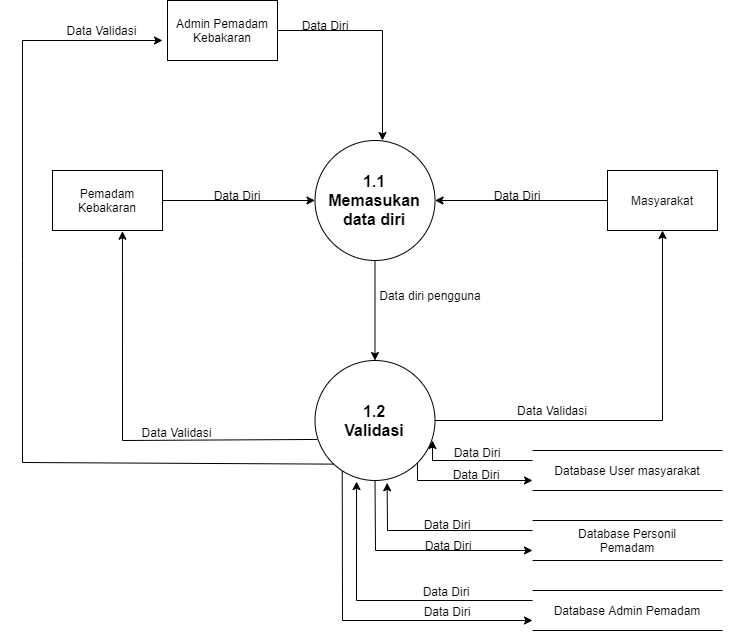

The diagram above was exported from draw.io. Its source (the exported page's mxGraphModel, read from the mxfile embedded in the PNG):
<mxGraphModel dx="3264" dy="2336" grid="1" gridSize="10" guides="1" tooltips="1" connect="1" arrows="0" fold="1" page="1" pageScale="1" pageWidth="827" pageHeight="1169" math="0" shadow="0">
  <root>
    <mxCell id="WIyWlLk6GJQsqaUBKTNV-0" />
    <mxCell id="WIyWlLk6GJQsqaUBKTNV-1" parent="WIyWlLk6GJQsqaUBKTNV-0" />
    <mxCell id="5LXKmd6KAtGUw8TGfBD7-42" value="" style="verticalLabelPosition=bottom;verticalAlign=top;html=1;shape=mxgraph.flowchart.on-page_reference;fontSize=13;strokeWidth=1;" parent="WIyWlLk6GJQsqaUBKTNV-1" vertex="1">
      <mxGeometry x="650" y="400" width="60" height="60" as="geometry" />
    </mxCell>
    <mxCell id="Ag-PSkfYh12zidpgNQUM-0" value="" style="verticalLabelPosition=bottom;verticalAlign=top;html=1;shape=mxgraph.flowchart.on-page_reference;fontSize=13;strokeWidth=1;" parent="WIyWlLk6GJQsqaUBKTNV-1" vertex="1">
      <mxGeometry x="-473" y="-50" width="60" height="60" as="geometry" />
    </mxCell>
    <mxCell id="GXMZ6Hy11-vk73Z7tPcZ-169" value="&lt;font style=&quot;font-size: 16px&quot;&gt;&lt;b&gt;1.1&lt;br&gt;Memasukan data diri&lt;/b&gt;&lt;b&gt;&lt;br&gt;&lt;/b&gt;&lt;/font&gt;" style="ellipse;whiteSpace=wrap;html=1;aspect=fixed;fontSize=8;" vertex="1" parent="WIyWlLk6GJQsqaUBKTNV-1">
      <mxGeometry x="92.5" y="60" width="120" height="120" as="geometry" />
    </mxCell>
    <mxCell id="GXMZ6Hy11-vk73Z7tPcZ-170" value="Pemadam Kebakaran" style="rounded=0;whiteSpace=wrap;html=1;" vertex="1" parent="WIyWlLk6GJQsqaUBKTNV-1">
      <mxGeometry x="-170" y="90" width="110" height="60" as="geometry" />
    </mxCell>
    <mxCell id="GXMZ6Hy11-vk73Z7tPcZ-171" value="" style="endArrow=classic;html=1;rounded=0;entryX=0;entryY=0.5;entryDx=0;entryDy=0;exitX=1;exitY=0.5;exitDx=0;exitDy=0;" edge="1" parent="WIyWlLk6GJQsqaUBKTNV-1" source="GXMZ6Hy11-vk73Z7tPcZ-170" target="GXMZ6Hy11-vk73Z7tPcZ-169">
      <mxGeometry width="50" height="50" relative="1" as="geometry">
        <mxPoint x="-120" y="160" as="sourcePoint" />
        <mxPoint x="-70" y="110" as="targetPoint" />
      </mxGeometry>
    </mxCell>
    <mxCell id="GXMZ6Hy11-vk73Z7tPcZ-172" value="Masyarakat" style="rounded=0;whiteSpace=wrap;html=1;" vertex="1" parent="WIyWlLk6GJQsqaUBKTNV-1">
      <mxGeometry x="385" y="90" width="110" height="60" as="geometry" />
    </mxCell>
    <mxCell id="GXMZ6Hy11-vk73Z7tPcZ-173" value="&lt;font style=&quot;font-size: 16px&quot;&gt;&lt;b&gt;1.2&lt;br&gt;Validasi&lt;/b&gt;&lt;b&gt;&lt;br&gt;&lt;/b&gt;&lt;/font&gt;" style="ellipse;whiteSpace=wrap;html=1;aspect=fixed;fontSize=8;" vertex="1" parent="WIyWlLk6GJQsqaUBKTNV-1">
      <mxGeometry x="92.5" y="280" width="120" height="120" as="geometry" />
    </mxCell>
    <mxCell id="GXMZ6Hy11-vk73Z7tPcZ-174" value="" style="endArrow=classic;html=1;rounded=0;entryX=0.5;entryY=0;entryDx=0;entryDy=0;exitX=0.5;exitY=1;exitDx=0;exitDy=0;" edge="1" parent="WIyWlLk6GJQsqaUBKTNV-1" source="GXMZ6Hy11-vk73Z7tPcZ-169" target="GXMZ6Hy11-vk73Z7tPcZ-173">
      <mxGeometry width="50" height="50" relative="1" as="geometry">
        <mxPoint x="20" y="220" as="sourcePoint" />
        <mxPoint x="70" y="170" as="targetPoint" />
      </mxGeometry>
    </mxCell>
    <mxCell id="GXMZ6Hy11-vk73Z7tPcZ-175" value="" style="endArrow=classic;html=1;rounded=0;entryX=1;entryY=0.5;entryDx=0;entryDy=0;exitX=0;exitY=0.5;exitDx=0;exitDy=0;" edge="1" parent="WIyWlLk6GJQsqaUBKTNV-1" source="GXMZ6Hy11-vk73Z7tPcZ-172" target="GXMZ6Hy11-vk73Z7tPcZ-169">
      <mxGeometry width="50" height="50" relative="1" as="geometry">
        <mxPoint x="310" y="210" as="sourcePoint" />
        <mxPoint x="360" y="160" as="targetPoint" />
      </mxGeometry>
    </mxCell>
    <mxCell id="GXMZ6Hy11-vk73Z7tPcZ-176" value="Data Diri" style="text;html=1;strokeColor=none;fillColor=none;align=center;verticalAlign=middle;whiteSpace=wrap;rounded=0;" vertex="1" parent="WIyWlLk6GJQsqaUBKTNV-1">
      <mxGeometry x="-20" y="110" width="70" height="10" as="geometry" />
    </mxCell>
    <mxCell id="GXMZ6Hy11-vk73Z7tPcZ-177" value="Data Diri" style="text;html=1;strokeColor=none;fillColor=none;align=center;verticalAlign=middle;whiteSpace=wrap;rounded=0;" vertex="1" parent="WIyWlLk6GJQsqaUBKTNV-1">
      <mxGeometry x="260" y="110" width="70" height="10" as="geometry" />
    </mxCell>
    <mxCell id="GXMZ6Hy11-vk73Z7tPcZ-178" value="Data diri pengguna" style="text;html=1;strokeColor=none;fillColor=none;align=center;verticalAlign=middle;whiteSpace=wrap;rounded=0;" vertex="1" parent="WIyWlLk6GJQsqaUBKTNV-1">
      <mxGeometry x="152.5" y="210" width="110" height="10" as="geometry" />
    </mxCell>
    <mxCell id="GXMZ6Hy11-vk73Z7tPcZ-179" value="" style="shape=partialRectangle;whiteSpace=wrap;html=1;left=0;right=0;fillColor=none;fontSize=8;" vertex="1" parent="WIyWlLk6GJQsqaUBKTNV-1">
      <mxGeometry x="310" y="370" width="190" height="40" as="geometry" />
    </mxCell>
    <mxCell id="GXMZ6Hy11-vk73Z7tPcZ-180" value="Database User masyarakat" style="text;html=1;strokeColor=none;fillColor=none;align=center;verticalAlign=middle;whiteSpace=wrap;rounded=0;" vertex="1" parent="WIyWlLk6GJQsqaUBKTNV-1">
      <mxGeometry x="330" y="385" width="150" height="10" as="geometry" />
    </mxCell>
    <mxCell id="GXMZ6Hy11-vk73Z7tPcZ-181" value="" style="endArrow=classic;html=1;rounded=0;entryX=0.5;entryY=1;entryDx=0;entryDy=0;exitX=1;exitY=0.5;exitDx=0;exitDy=0;" edge="1" parent="WIyWlLk6GJQsqaUBKTNV-1" source="GXMZ6Hy11-vk73Z7tPcZ-173" target="GXMZ6Hy11-vk73Z7tPcZ-172">
      <mxGeometry width="50" height="50" relative="1" as="geometry">
        <mxPoint x="240" y="380" as="sourcePoint" />
        <mxPoint x="290" y="330" as="targetPoint" />
        <Array as="points">
          <mxPoint x="440" y="340" />
        </Array>
      </mxGeometry>
    </mxCell>
    <mxCell id="GXMZ6Hy11-vk73Z7tPcZ-182" value="" style="endArrow=classic;html=1;rounded=0;entryX=0.636;entryY=1.012;entryDx=0;entryDy=0;exitX=0.019;exitY=0.658;exitDx=0;exitDy=0;exitPerimeter=0;entryPerimeter=0;" edge="1" parent="WIyWlLk6GJQsqaUBKTNV-1" source="GXMZ6Hy11-vk73Z7tPcZ-173" target="GXMZ6Hy11-vk73Z7tPcZ-170">
      <mxGeometry width="50" height="50" relative="1" as="geometry">
        <mxPoint x="90" y="350" as="sourcePoint" />
        <mxPoint x="-210" y="350" as="targetPoint" />
        <Array as="points">
          <mxPoint x="-100" y="360" />
        </Array>
      </mxGeometry>
    </mxCell>
    <mxCell id="GXMZ6Hy11-vk73Z7tPcZ-183" value="Data Validasi" style="text;html=1;strokeColor=none;fillColor=none;align=center;verticalAlign=middle;whiteSpace=wrap;rounded=0;" vertex="1" parent="WIyWlLk6GJQsqaUBKTNV-1">
      <mxGeometry x="-90" y="347" width="88.5" height="10" as="geometry" />
    </mxCell>
    <mxCell id="GXMZ6Hy11-vk73Z7tPcZ-184" value="Data Validasi" style="text;html=1;strokeColor=none;fillColor=none;align=center;verticalAlign=middle;whiteSpace=wrap;rounded=0;" vertex="1" parent="WIyWlLk6GJQsqaUBKTNV-1">
      <mxGeometry x="270" y="325" width="120" height="10" as="geometry" />
    </mxCell>
    <mxCell id="GXMZ6Hy11-vk73Z7tPcZ-185" value="Admin Pemadam Kebakaran" style="rounded=0;whiteSpace=wrap;html=1;" vertex="1" parent="WIyWlLk6GJQsqaUBKTNV-1">
      <mxGeometry x="-55" y="-80" width="110" height="60" as="geometry" />
    </mxCell>
    <mxCell id="GXMZ6Hy11-vk73Z7tPcZ-186" value="" style="endArrow=classic;html=1;rounded=0;fontSize=8;exitX=1;exitY=0.5;exitDx=0;exitDy=0;" edge="1" parent="WIyWlLk6GJQsqaUBKTNV-1" source="GXMZ6Hy11-vk73Z7tPcZ-185">
      <mxGeometry width="50" height="50" relative="1" as="geometry">
        <mxPoint x="220" y="10" as="sourcePoint" />
        <mxPoint x="160" y="60" as="targetPoint" />
        <Array as="points">
          <mxPoint x="160" y="-50" />
        </Array>
      </mxGeometry>
    </mxCell>
    <mxCell id="GXMZ6Hy11-vk73Z7tPcZ-187" value="Data Diri" style="text;html=1;strokeColor=none;fillColor=none;align=center;verticalAlign=middle;whiteSpace=wrap;rounded=0;" vertex="1" parent="WIyWlLk6GJQsqaUBKTNV-1">
      <mxGeometry x="68" y="-60" width="70" height="10" as="geometry" />
    </mxCell>
    <mxCell id="GXMZ6Hy11-vk73Z7tPcZ-188" value="" style="endArrow=classic;html=1;rounded=0;fontSize=8;exitX=0;exitY=1;exitDx=0;exitDy=0;" edge="1" parent="WIyWlLk6GJQsqaUBKTNV-1" source="GXMZ6Hy11-vk73Z7tPcZ-173">
      <mxGeometry width="50" height="50" relative="1" as="geometry">
        <mxPoint x="-150" y="500" as="sourcePoint" />
        <mxPoint x="-60" y="-40" as="targetPoint" />
        <Array as="points">
          <mxPoint x="-200" y="382" />
          <mxPoint x="-200" y="180" />
          <mxPoint x="-200" y="-40" />
        </Array>
      </mxGeometry>
    </mxCell>
    <mxCell id="GXMZ6Hy11-vk73Z7tPcZ-189" value="Data Validasi" style="text;html=1;strokeColor=none;fillColor=none;align=center;verticalAlign=middle;whiteSpace=wrap;rounded=0;" vertex="1" parent="WIyWlLk6GJQsqaUBKTNV-1">
      <mxGeometry x="-165" y="-55" width="88.5" height="10" as="geometry" />
    </mxCell>
    <mxCell id="GXMZ6Hy11-vk73Z7tPcZ-190" value="" style="shape=partialRectangle;whiteSpace=wrap;html=1;left=0;right=0;fillColor=none;fontSize=8;" vertex="1" parent="WIyWlLk6GJQsqaUBKTNV-1">
      <mxGeometry x="310" y="440" width="190" height="40" as="geometry" />
    </mxCell>
    <mxCell id="GXMZ6Hy11-vk73Z7tPcZ-191" value="Database Personil Pemadam" style="text;html=1;strokeColor=none;fillColor=none;align=center;verticalAlign=middle;whiteSpace=wrap;rounded=0;" vertex="1" parent="WIyWlLk6GJQsqaUBKTNV-1">
      <mxGeometry x="330" y="455" width="150" height="10" as="geometry" />
    </mxCell>
    <mxCell id="GXMZ6Hy11-vk73Z7tPcZ-192" value="" style="shape=partialRectangle;whiteSpace=wrap;html=1;left=0;right=0;fillColor=none;fontSize=8;" vertex="1" parent="WIyWlLk6GJQsqaUBKTNV-1">
      <mxGeometry x="310" y="510" width="190" height="40" as="geometry" />
    </mxCell>
    <mxCell id="GXMZ6Hy11-vk73Z7tPcZ-193" value="Database Admin Pemadam" style="text;html=1;strokeColor=none;fillColor=none;align=center;verticalAlign=middle;whiteSpace=wrap;rounded=0;" vertex="1" parent="WIyWlLk6GJQsqaUBKTNV-1">
      <mxGeometry x="330" y="525" width="150" height="10" as="geometry" />
    </mxCell>
    <mxCell id="GXMZ6Hy11-vk73Z7tPcZ-194" value="" style="endArrow=classic;html=1;rounded=0;exitX=0.227;exitY=0.923;exitDx=0;exitDy=0;exitPerimeter=0;entryX=0;entryY=0.75;entryDx=0;entryDy=0;" edge="1" parent="WIyWlLk6GJQsqaUBKTNV-1" source="GXMZ6Hy11-vk73Z7tPcZ-173" target="GXMZ6Hy11-vk73Z7tPcZ-192">
      <mxGeometry width="50" height="50" relative="1" as="geometry">
        <mxPoint x="100" y="580" as="sourcePoint" />
        <mxPoint x="150" y="530" as="targetPoint" />
        <Array as="points">
          <mxPoint x="120" y="540" />
        </Array>
      </mxGeometry>
    </mxCell>
    <mxCell id="GXMZ6Hy11-vk73Z7tPcZ-195" value="" style="endArrow=classic;html=1;rounded=0;entryX=0.346;entryY=1.009;entryDx=0;entryDy=0;entryPerimeter=0;exitX=0;exitY=0.25;exitDx=0;exitDy=0;" edge="1" parent="WIyWlLk6GJQsqaUBKTNV-1" source="GXMZ6Hy11-vk73Z7tPcZ-192" target="GXMZ6Hy11-vk73Z7tPcZ-173">
      <mxGeometry width="50" height="50" relative="1" as="geometry">
        <mxPoint x="190" y="510" as="sourcePoint" />
        <mxPoint x="240" y="460" as="targetPoint" />
        <Array as="points">
          <mxPoint x="134" y="520" />
        </Array>
      </mxGeometry>
    </mxCell>
    <mxCell id="GXMZ6Hy11-vk73Z7tPcZ-196" value="" style="endArrow=classic;html=1;rounded=0;exitX=0.5;exitY=1;exitDx=0;exitDy=0;entryX=0;entryY=0.75;entryDx=0;entryDy=0;" edge="1" parent="WIyWlLk6GJQsqaUBKTNV-1" source="GXMZ6Hy11-vk73Z7tPcZ-173" target="GXMZ6Hy11-vk73Z7tPcZ-190">
      <mxGeometry width="50" height="50" relative="1" as="geometry">
        <mxPoint x="250" y="430" as="sourcePoint" />
        <mxPoint x="200" y="480" as="targetPoint" />
        <Array as="points">
          <mxPoint x="153" y="470" />
        </Array>
      </mxGeometry>
    </mxCell>
    <mxCell id="GXMZ6Hy11-vk73Z7tPcZ-197" value="" style="endArrow=classic;html=1;rounded=0;entryX=0.601;entryY=1.019;entryDx=0;entryDy=0;exitX=0;exitY=0.25;exitDx=0;exitDy=0;entryPerimeter=0;" edge="1" parent="WIyWlLk6GJQsqaUBKTNV-1" source="GXMZ6Hy11-vk73Z7tPcZ-190" target="GXMZ6Hy11-vk73Z7tPcZ-173">
      <mxGeometry width="50" height="50" relative="1" as="geometry">
        <mxPoint x="270" y="430" as="sourcePoint" />
        <mxPoint x="220" y="480" as="targetPoint" />
        <Array as="points">
          <mxPoint x="165" y="450" />
        </Array>
      </mxGeometry>
    </mxCell>
    <mxCell id="GXMZ6Hy11-vk73Z7tPcZ-198" value="" style="endArrow=classic;html=1;rounded=0;entryX=0;entryY=0.75;entryDx=0;entryDy=0;exitX=1;exitY=1;exitDx=0;exitDy=0;" edge="1" parent="WIyWlLk6GJQsqaUBKTNV-1" source="GXMZ6Hy11-vk73Z7tPcZ-173" target="GXMZ6Hy11-vk73Z7tPcZ-179">
      <mxGeometry width="50" height="50" relative="1" as="geometry">
        <mxPoint x="230" y="440" as="sourcePoint" />
        <mxPoint x="280" y="390" as="targetPoint" />
        <Array as="points">
          <mxPoint x="195" y="400" />
        </Array>
      </mxGeometry>
    </mxCell>
    <mxCell id="GXMZ6Hy11-vk73Z7tPcZ-199" value="" style="endArrow=classic;html=1;rounded=0;exitX=0;exitY=0.25;exitDx=0;exitDy=0;" edge="1" parent="WIyWlLk6GJQsqaUBKTNV-1" source="GXMZ6Hy11-vk73Z7tPcZ-179">
      <mxGeometry width="50" height="50" relative="1" as="geometry">
        <mxPoint x="230" y="410" as="sourcePoint" />
        <mxPoint x="210" y="360" as="targetPoint" />
        <Array as="points">
          <mxPoint x="210" y="380" />
        </Array>
      </mxGeometry>
    </mxCell>
    <mxCell id="GXMZ6Hy11-vk73Z7tPcZ-200" value="Data Diri" style="text;html=1;strokeColor=none;fillColor=none;align=center;verticalAlign=middle;whiteSpace=wrap;rounded=0;" vertex="1" parent="WIyWlLk6GJQsqaUBKTNV-1">
      <mxGeometry x="185" y="370" width="140" as="geometry" />
    </mxCell>
    <mxCell id="GXMZ6Hy11-vk73Z7tPcZ-201" value="Data Diri" style="text;html=1;strokeColor=none;fillColor=none;align=center;verticalAlign=middle;whiteSpace=wrap;rounded=0;" vertex="1" parent="WIyWlLk6GJQsqaUBKTNV-1">
      <mxGeometry x="184" y="392" width="140" as="geometry" />
    </mxCell>
    <mxCell id="GXMZ6Hy11-vk73Z7tPcZ-202" value="Data Diri" style="text;html=1;strokeColor=none;fillColor=none;align=center;verticalAlign=middle;whiteSpace=wrap;rounded=0;" vertex="1" parent="WIyWlLk6GJQsqaUBKTNV-1">
      <mxGeometry x="154.5" y="442" width="140" as="geometry" />
    </mxCell>
    <mxCell id="GXMZ6Hy11-vk73Z7tPcZ-203" value="Data Diri" style="text;html=1;strokeColor=none;fillColor=none;align=center;verticalAlign=middle;whiteSpace=wrap;rounded=0;" vertex="1" parent="WIyWlLk6GJQsqaUBKTNV-1">
      <mxGeometry x="155.5" y="463" width="140" as="geometry" />
    </mxCell>
    <mxCell id="GXMZ6Hy11-vk73Z7tPcZ-204" value="Data Diri" style="text;html=1;strokeColor=none;fillColor=none;align=center;verticalAlign=middle;whiteSpace=wrap;rounded=0;" vertex="1" parent="WIyWlLk6GJQsqaUBKTNV-1">
      <mxGeometry x="153.5" y="502" width="140" height="17" as="geometry" />
    </mxCell>
    <mxCell id="GXMZ6Hy11-vk73Z7tPcZ-205" value="Data Diri" style="text;html=1;strokeColor=none;fillColor=none;align=center;verticalAlign=middle;whiteSpace=wrap;rounded=0;" vertex="1" parent="WIyWlLk6GJQsqaUBKTNV-1">
      <mxGeometry x="154.5" y="523" width="140" height="17" as="geometry" />
    </mxCell>
  </root>
</mxGraphModel>